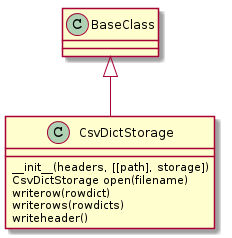

The diagram above was rendered by PlantUML. Its source (embedded in the PNG):
@startuml
BaseClass <|-- CsvDictStorage
CsvDictStorage : __init__(headers, [[path], storage])
CsvDictStorage: CsvDictStorage open(filename)
CsvDictStorage: writerow(rowdict)
CsvDictStorage: writerows(rowdicts)
CsvDictStorage: writeheader()

@enduml